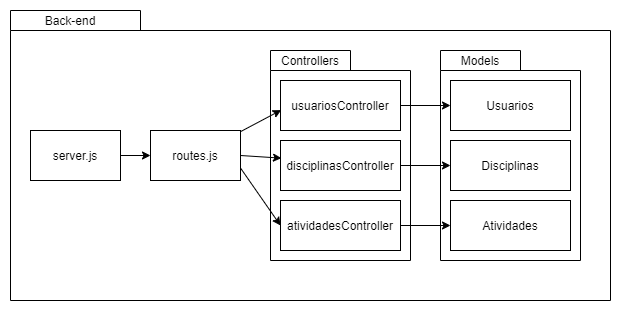

The diagram above was exported from draw.io. Its source (the exported page's mxGraphModel, read from the mxfile embedded in the PNG):
<mxGraphModel dx="1422" dy="737" grid="1" gridSize="10" guides="1" tooltips="1" connect="1" arrows="1" fold="1" page="1" pageScale="1" pageWidth="827" pageHeight="1169" math="0" shadow="0">
  <root>
    <mxCell id="nQPkBa9Iqm3bZNN7poOq-0" />
    <mxCell id="nQPkBa9Iqm3bZNN7poOq-1" parent="nQPkBa9Iqm3bZNN7poOq-0" />
    <mxCell id="Bhm8bW-PawsqDmYIFb4U-0" value="" style="group" parent="nQPkBa9Iqm3bZNN7poOq-1" vertex="1" connectable="0">
      <mxGeometry x="90" y="80" width="600" height="290" as="geometry" />
    </mxCell>
    <mxCell id="Bhm8bW-PawsqDmYIFb4U-1" value="" style="shape=folder;fontStyle=1;spacingTop=10;tabWidth=130;tabHeight=20;tabPosition=left;html=1;" parent="Bhm8bW-PawsqDmYIFb4U-0" vertex="1">
      <mxGeometry width="600" height="290" as="geometry" />
    </mxCell>
    <mxCell id="Bhm8bW-PawsqDmYIFb4U-2" value="Back-end" style="text;html=1;strokeColor=none;fillColor=none;align=center;verticalAlign=middle;whiteSpace=wrap;rounded=0;" parent="Bhm8bW-PawsqDmYIFb4U-0" vertex="1">
      <mxGeometry x="10" width="100" height="20" as="geometry" />
    </mxCell>
    <mxCell id="Bhm8bW-PawsqDmYIFb4U-3" value="routes.js" style="rounded=0;whiteSpace=wrap;html=1;" parent="Bhm8bW-PawsqDmYIFb4U-0" vertex="1">
      <mxGeometry x="140" y="120" width="90" height="50" as="geometry" />
    </mxCell>
    <mxCell id="Bhm8bW-PawsqDmYIFb4U-4" style="edgeStyle=orthogonalEdgeStyle;rounded=0;orthogonalLoop=1;jettySize=auto;html=1;entryX=0;entryY=0.5;entryDx=0;entryDy=0;" parent="Bhm8bW-PawsqDmYIFb4U-0" source="Bhm8bW-PawsqDmYIFb4U-5" target="Bhm8bW-PawsqDmYIFb4U-3" edge="1">
      <mxGeometry relative="1" as="geometry" />
    </mxCell>
    <mxCell id="Bhm8bW-PawsqDmYIFb4U-5" value="server.js" style="rounded=0;whiteSpace=wrap;html=1;" parent="Bhm8bW-PawsqDmYIFb4U-0" vertex="1">
      <mxGeometry x="20" y="120" width="90" height="50" as="geometry" />
    </mxCell>
    <mxCell id="Bhm8bW-PawsqDmYIFb4U-6" value="" style="group" parent="Bhm8bW-PawsqDmYIFb4U-0" vertex="1" connectable="0">
      <mxGeometry x="260" y="40" width="140" height="210" as="geometry" />
    </mxCell>
    <mxCell id="Bhm8bW-PawsqDmYIFb4U-7" value="" style="shape=folder;fontStyle=1;spacingTop=10;tabWidth=80;tabHeight=20;tabPosition=left;html=1;" parent="Bhm8bW-PawsqDmYIFb4U-6" vertex="1">
      <mxGeometry width="140" height="210" as="geometry" />
    </mxCell>
    <mxCell id="Bhm8bW-PawsqDmYIFb4U-8" value="Controllers" style="text;html=1;strokeColor=none;fillColor=none;align=center;verticalAlign=middle;whiteSpace=wrap;rounded=0;" parent="Bhm8bW-PawsqDmYIFb4U-6" vertex="1">
      <mxGeometry x="10" width="60" height="20" as="geometry" />
    </mxCell>
    <mxCell id="Bhm8bW-PawsqDmYIFb4U-9" value="usuariosController" style="rounded=0;whiteSpace=wrap;html=1;" parent="Bhm8bW-PawsqDmYIFb4U-6" vertex="1">
      <mxGeometry x="10" y="30" width="120" height="50" as="geometry" />
    </mxCell>
    <mxCell id="Bhm8bW-PawsqDmYIFb4U-10" value="disciplinasController" style="rounded=0;whiteSpace=wrap;html=1;" parent="Bhm8bW-PawsqDmYIFb4U-6" vertex="1">
      <mxGeometry x="10" y="90" width="120" height="50" as="geometry" />
    </mxCell>
    <mxCell id="Bhm8bW-PawsqDmYIFb4U-11" value="atividadesController" style="rounded=0;whiteSpace=wrap;html=1;" parent="Bhm8bW-PawsqDmYIFb4U-6" vertex="1">
      <mxGeometry x="10" y="150" width="120" height="50" as="geometry" />
    </mxCell>
    <mxCell id="Bhm8bW-PawsqDmYIFb4U-12" value="" style="endArrow=classic;html=1;entryX=0.008;entryY=0.353;entryDx=0;entryDy=0;entryPerimeter=0;exitX=1;exitY=0.5;exitDx=0;exitDy=0;" parent="Bhm8bW-PawsqDmYIFb4U-0" source="Bhm8bW-PawsqDmYIFb4U-3" target="Bhm8bW-PawsqDmYIFb4U-10" edge="1">
      <mxGeometry width="50" height="50" relative="1" as="geometry">
        <mxPoint x="230" y="135.67536889897838" as="sourcePoint" />
        <mxPoint x="290.72" y="109.59999999999991" as="targetPoint" />
      </mxGeometry>
    </mxCell>
    <mxCell id="Bhm8bW-PawsqDmYIFb4U-13" value="" style="endArrow=classic;html=1;entryX=0.006;entryY=0.592;entryDx=0;entryDy=0;entryPerimeter=0;" parent="Bhm8bW-PawsqDmYIFb4U-0" source="Bhm8bW-PawsqDmYIFb4U-3" target="Bhm8bW-PawsqDmYIFb4U-9" edge="1">
      <mxGeometry width="50" height="50" relative="1" as="geometry">
        <mxPoint x="240" y="150" as="sourcePoint" />
        <mxPoint x="290" y="100" as="targetPoint" />
      </mxGeometry>
    </mxCell>
    <mxCell id="Bhm8bW-PawsqDmYIFb4U-14" value="" style="endArrow=classic;html=1;entryX=0;entryY=0.5;entryDx=0;entryDy=0;exitX=1;exitY=0.75;exitDx=0;exitDy=0;" parent="Bhm8bW-PawsqDmYIFb4U-0" source="Bhm8bW-PawsqDmYIFb4U-3" target="Bhm8bW-PawsqDmYIFb4U-11" edge="1">
      <mxGeometry width="50" height="50" relative="1" as="geometry">
        <mxPoint x="230" y="155" as="sourcePoint" />
        <mxPoint x="290.96000000000004" y="157.64999999999998" as="targetPoint" />
      </mxGeometry>
    </mxCell>
    <mxCell id="Bhm8bW-PawsqDmYIFb4U-15" value="" style="group" parent="Bhm8bW-PawsqDmYIFb4U-0" vertex="1" connectable="0">
      <mxGeometry x="430" y="40" width="140" height="210" as="geometry" />
    </mxCell>
    <mxCell id="Bhm8bW-PawsqDmYIFb4U-16" value="" style="shape=folder;fontStyle=1;spacingTop=10;tabWidth=80;tabHeight=20;tabPosition=left;html=1;" parent="Bhm8bW-PawsqDmYIFb4U-15" vertex="1">
      <mxGeometry width="140" height="210" as="geometry" />
    </mxCell>
    <mxCell id="Bhm8bW-PawsqDmYIFb4U-17" value="Models" style="text;html=1;strokeColor=none;fillColor=none;align=center;verticalAlign=middle;whiteSpace=wrap;rounded=0;" parent="Bhm8bW-PawsqDmYIFb4U-15" vertex="1">
      <mxGeometry x="10" width="60" height="20" as="geometry" />
    </mxCell>
    <mxCell id="Bhm8bW-PawsqDmYIFb4U-18" value="Usuarios" style="rounded=0;whiteSpace=wrap;html=1;" parent="Bhm8bW-PawsqDmYIFb4U-15" vertex="1">
      <mxGeometry x="10" y="30" width="120" height="50" as="geometry" />
    </mxCell>
    <mxCell id="Bhm8bW-PawsqDmYIFb4U-19" value="Disciplinas" style="rounded=0;whiteSpace=wrap;html=1;" parent="Bhm8bW-PawsqDmYIFb4U-15" vertex="1">
      <mxGeometry x="10" y="90" width="120" height="50" as="geometry" />
    </mxCell>
    <mxCell id="Bhm8bW-PawsqDmYIFb4U-20" value="Atividades" style="rounded=0;whiteSpace=wrap;html=1;" parent="Bhm8bW-PawsqDmYIFb4U-15" vertex="1">
      <mxGeometry x="10" y="150" width="120" height="50" as="geometry" />
    </mxCell>
    <mxCell id="Bhm8bW-PawsqDmYIFb4U-21" style="edgeStyle=orthogonalEdgeStyle;rounded=0;orthogonalLoop=1;jettySize=auto;html=1;" parent="Bhm8bW-PawsqDmYIFb4U-0" source="Bhm8bW-PawsqDmYIFb4U-9" target="Bhm8bW-PawsqDmYIFb4U-18" edge="1">
      <mxGeometry relative="1" as="geometry" />
    </mxCell>
    <mxCell id="Bhm8bW-PawsqDmYIFb4U-22" style="edgeStyle=orthogonalEdgeStyle;rounded=0;orthogonalLoop=1;jettySize=auto;html=1;entryX=0;entryY=0.5;entryDx=0;entryDy=0;" parent="Bhm8bW-PawsqDmYIFb4U-0" source="Bhm8bW-PawsqDmYIFb4U-10" target="Bhm8bW-PawsqDmYIFb4U-19" edge="1">
      <mxGeometry relative="1" as="geometry" />
    </mxCell>
    <mxCell id="Bhm8bW-PawsqDmYIFb4U-23" style="edgeStyle=orthogonalEdgeStyle;rounded=0;orthogonalLoop=1;jettySize=auto;html=1;entryX=0;entryY=0.5;entryDx=0;entryDy=0;" parent="Bhm8bW-PawsqDmYIFb4U-0" source="Bhm8bW-PawsqDmYIFb4U-11" target="Bhm8bW-PawsqDmYIFb4U-20" edge="1">
      <mxGeometry relative="1" as="geometry" />
    </mxCell>
  </root>
</mxGraphModel>